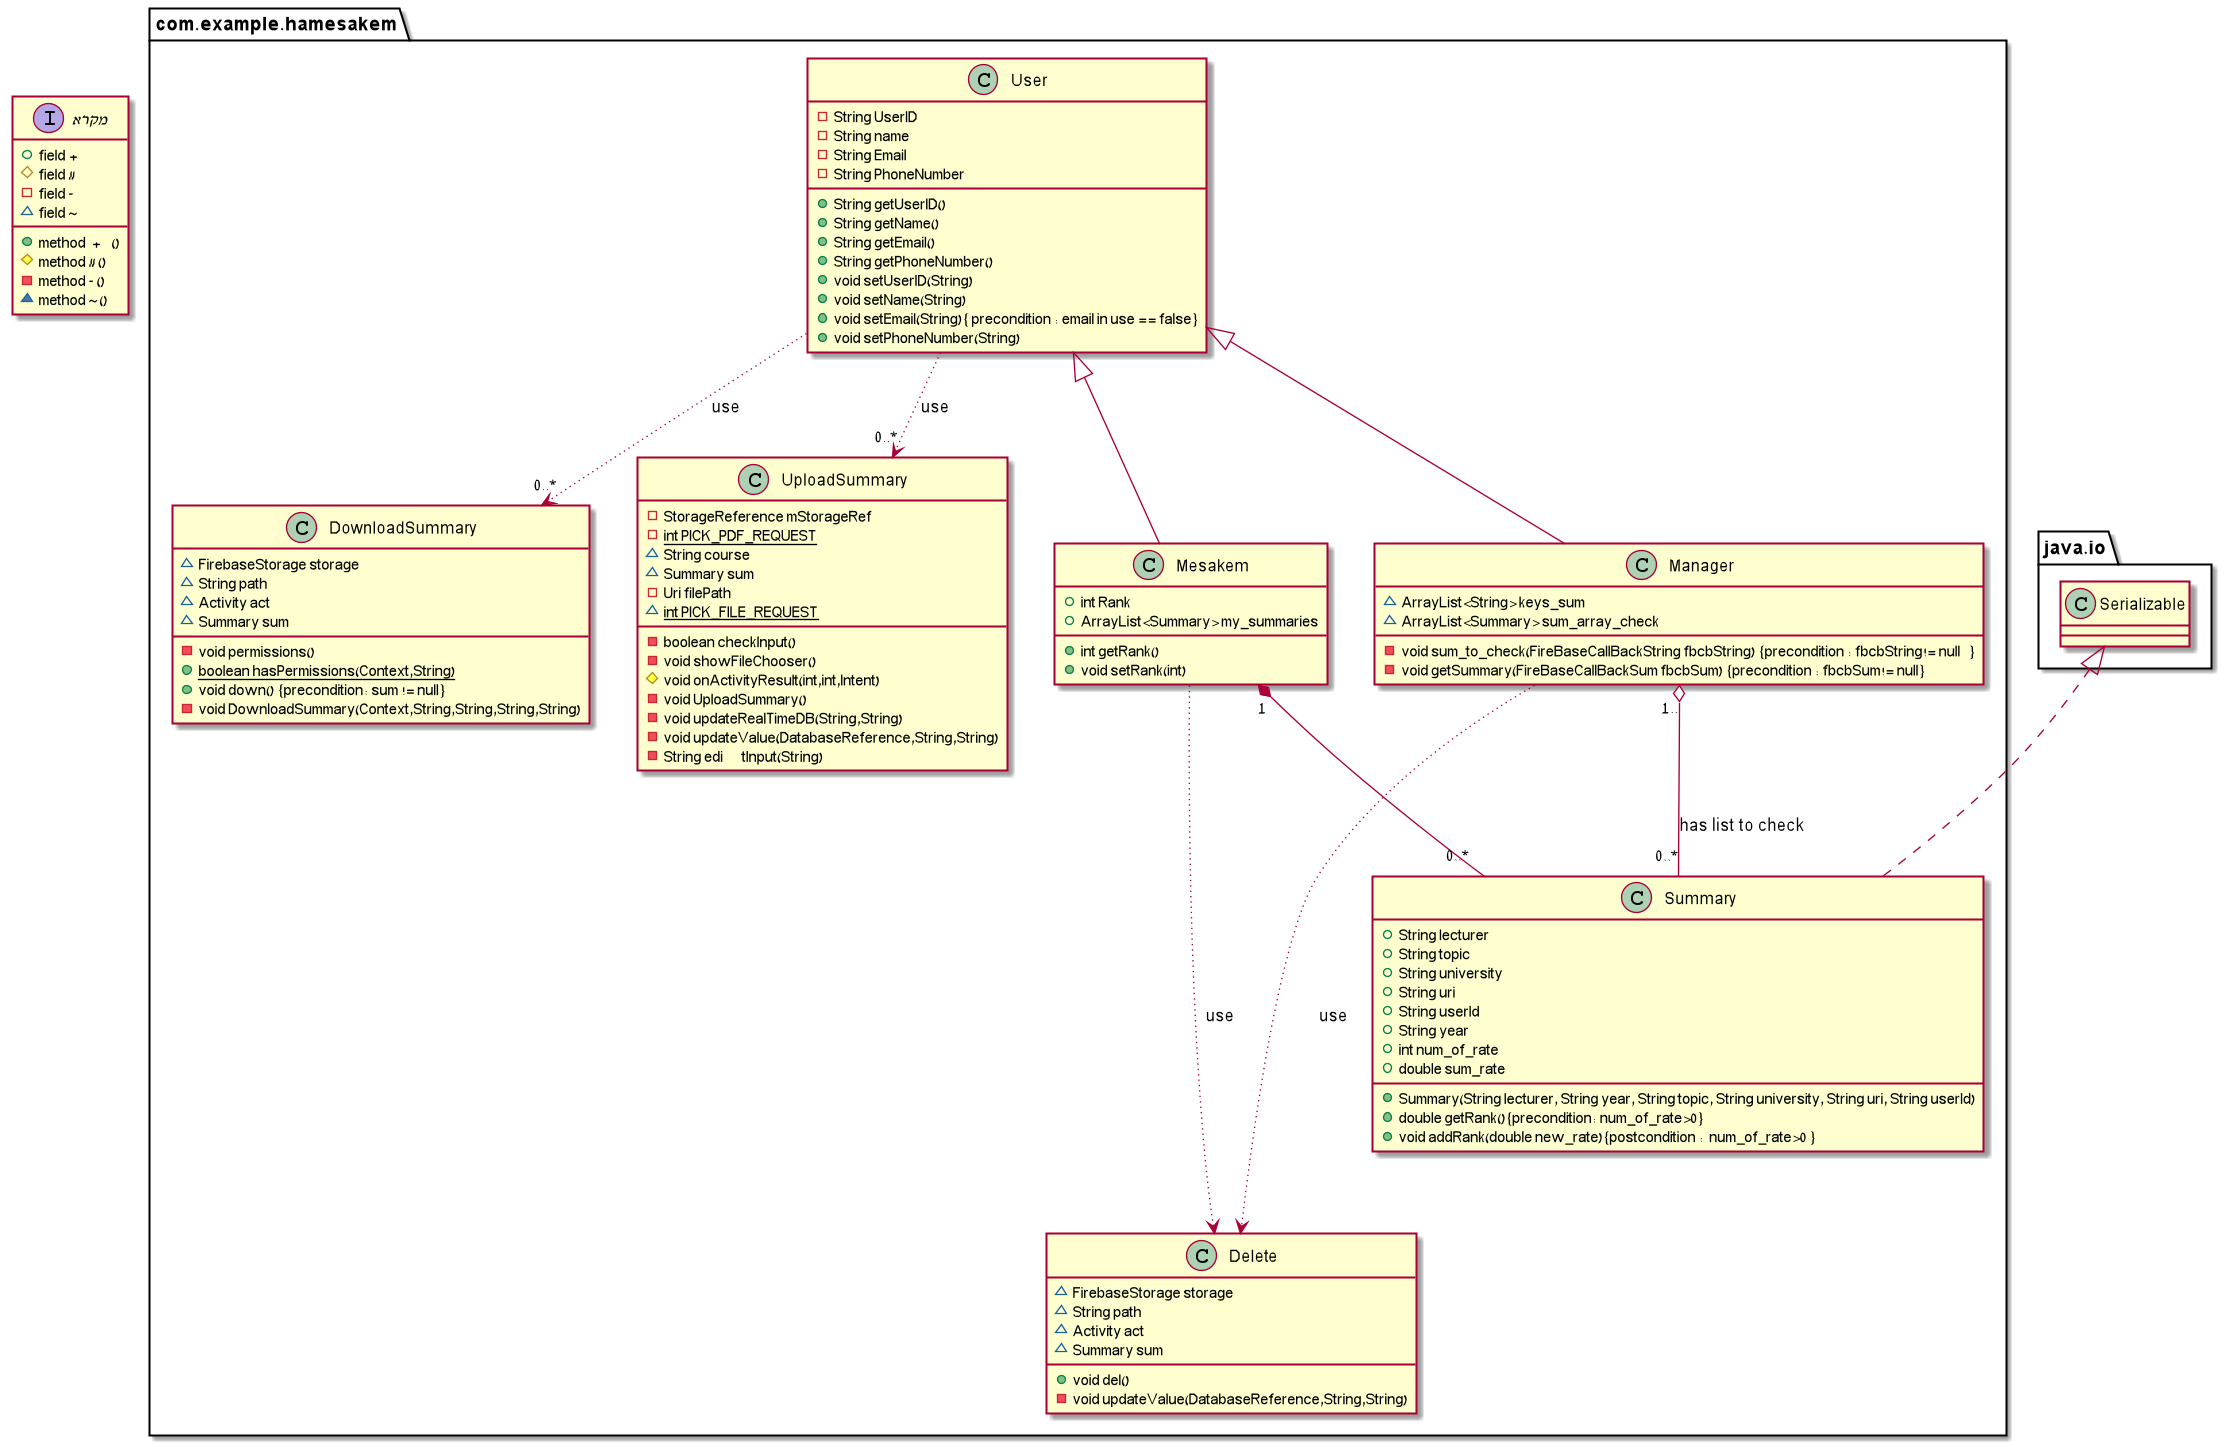

The diagram above was rendered by PlantUML. Its source (embedded in the PNG):
@startuml
class com.example.hamesakem.Delete {
~ FirebaseStorage storage
~ String path
~ Activity act
~ Summary sum
+ void del()
- void updateValue(DatabaseReference,String,String)
}

Interface מקרא {
+  field +
+  method  +    ()
#  field #
# method # ()
- field -
- method - ()
~ field ~
~ method ~ ()


}
class com.example.hamesakem.DownloadSummary {
~ FirebaseStorage storage
~ String path
~ Activity act
~ Summary sum
- void permissions()
+ {static} boolean hasPermissions(Context,String)
+ void down() {precondition: sum != null}
- void DownloadSummary(Context,String,String,String,String)
}



class com.example.hamesakem.UploadSummary {
- StorageReference mStorageRef
- {static} int PICK_PDF_REQUEST
~ String course
~ Summary sum
- Uri filePath
~ {static} int PICK_FILE_REQUEST
- boolean checkInput()
- void showFileChooser()
# void onActivityResult(int,int,Intent)
- void UploadSummary()
- void updateRealTimeDB(String,String)
- void updateValue(DatabaseReference,String,String)
- String edi       tInput(String)
}
class com.example.hamesakem.Manager {
~ ArrayList<String> keys_sum
~ ArrayList<Summary> sum_array_check
- void sum_to_check(FireBaseCallBackString fbcbString) {precondition : fbcbString!= null   }
- void getSummary(FireBaseCallBackSum fbcbSum) {precondition : fbcbSum!= null}
}

class com.example.hamesakem.User {
- String UserID
- String name
- String Email
- String PhoneNumber
+ String getUserID()
+ String getName()
+ String getEmail()
+ String getPhoneNumber()
+ void setUserID(String)
+ void setName(String)
+ void setEmail(String){ precondition : email in use == false}
+ void setPhoneNumber(String)
}
class com.example.hamesakem.Mesakem {
+ int Rank
+ ArrayList<Summary> my_summaries

+ int getRank()
+ void setRank(int)

}

class com.example.hamesakem.Summary {
+ String lecturer
+ String topic
+ String university
+ String uri
+ String userId
+ String year
+ int num_of_rate
+ double sum_rate
+   Summary(String lecturer, String year, String topic, String university, String uri, String userId)
+ double getRank(){precondition: num_of_rate>0}
+ void addRank(double new_rate){postcondition :  num_of_rate>0 }
}



com.example.hamesakem.User <|-- com.example.hamesakem.Mesakem
com.example.hamesakem.User <|-- com.example.hamesakem.Manager

java.io.Serializable <|.. com.example.hamesakem.Summary
com.example.hamesakem.Manager "1.." o-- "0..*" com.example.hamesakem.Summary : has list to check
com.example.hamesakem.Mesakem "1" *-- "0..*" com.example.hamesakem.Summary

com.example.hamesakem.Manager  -[dotted]--> com.example.hamesakem.Delete : use
com.example.hamesakem.Mesakem  -[dotted]-> com.example.hamesakem.Delete : use
com.example.hamesakem.User  -[dotted]-> "0..*" com.example.hamesakem.DownloadSummary : use
com.example.hamesakem.User  -[dotted]-> "0..*" com.example.hamesakem.UploadSummary : use


@enduml